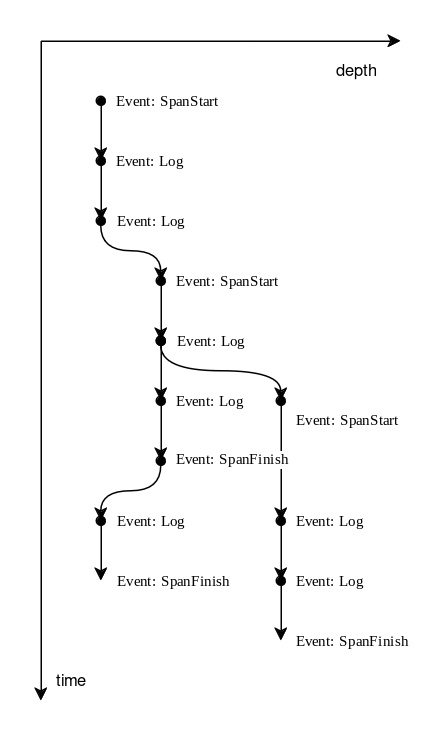

The diagram above was exported from draw.io. Its source (the exported page's mxGraphModel, read from the mxfile embedded in the PNG):
<mxGraphModel dx="478" dy="259" grid="1" gridSize="10" guides="1" tooltips="1" connect="1" arrows="1" fold="1" page="1" pageScale="1" pageWidth="850" pageHeight="1100" math="0" shadow="0">
  <root>
    <mxCell id="0" />
    <mxCell id="1" parent="0" />
    <mxCell id="pR2gU65df5QwyOfCK6Qe-17" value="" style="endArrow=classic;html=1;rounded=0;startArrow=oval;startFill=1;fontFamily=Times New Roman;fontSize=10;" edge="1" parent="1">
      <mxGeometry width="50" height="50" relative="1" as="geometry">
        <mxPoint x="200" y="280" as="sourcePoint" />
        <mxPoint x="200" y="360" as="targetPoint" />
      </mxGeometry>
    </mxCell>
    <mxCell id="pR2gU65df5QwyOfCK6Qe-18" value="Event: SpanStart" style="edgeLabel;html=1;align=center;verticalAlign=middle;resizable=0;points=[];fontFamily=Times New Roman;fontSize=10;" vertex="1" connectable="0" parent="pR2gU65df5QwyOfCK6Qe-17">
      <mxGeometry x="-0.3929" relative="1" as="geometry">
        <mxPoint x="44" y="-12" as="offset" />
      </mxGeometry>
    </mxCell>
    <mxCell id="pR2gU65df5QwyOfCK6Qe-1" value="" style="endArrow=classic;html=1;rounded=0;" edge="1" parent="1">
      <mxGeometry width="50" height="50" relative="1" as="geometry">
        <mxPoint x="40" y="40" as="sourcePoint" />
        <mxPoint x="40" y="480" as="targetPoint" />
      </mxGeometry>
    </mxCell>
    <mxCell id="pR2gU65df5QwyOfCK6Qe-2" value="time" style="edgeLabel;html=1;align=center;verticalAlign=middle;resizable=0;points=[];" vertex="1" connectable="0" parent="pR2gU65df5QwyOfCK6Qe-1">
      <mxGeometry x="0.8225" y="-1" relative="1" as="geometry">
        <mxPoint x="21" y="26" as="offset" />
      </mxGeometry>
    </mxCell>
    <mxCell id="pR2gU65df5QwyOfCK6Qe-3" value="" style="endArrow=classic;html=1;rounded=0;" edge="1" parent="1">
      <mxGeometry width="50" height="50" relative="1" as="geometry">
        <mxPoint x="40" y="40" as="sourcePoint" />
        <mxPoint x="280" y="40" as="targetPoint" />
      </mxGeometry>
    </mxCell>
    <mxCell id="pR2gU65df5QwyOfCK6Qe-4" value="depth" style="edgeLabel;html=1;align=center;verticalAlign=middle;resizable=0;points=[];" vertex="1" connectable="0" parent="pR2gU65df5QwyOfCK6Qe-3">
      <mxGeometry x="0.5899" relative="1" as="geometry">
        <mxPoint x="19" y="20" as="offset" />
      </mxGeometry>
    </mxCell>
    <mxCell id="pR2gU65df5QwyOfCK6Qe-5" value="" style="endArrow=classic;html=1;rounded=0;startArrow=oval;startFill=1;fontFamily=Times New Roman;fontSize=10;" edge="1" parent="1">
      <mxGeometry width="50" height="50" relative="1" as="geometry">
        <mxPoint x="80" y="80" as="sourcePoint" />
        <mxPoint x="80" y="120" as="targetPoint" />
      </mxGeometry>
    </mxCell>
    <mxCell id="pR2gU65df5QwyOfCK6Qe-6" value="Event: SpanStart" style="edgeLabel;html=1;align=center;verticalAlign=middle;resizable=0;points=[];fontFamily=Times New Roman;fontSize=10;" vertex="1" connectable="0" parent="pR2gU65df5QwyOfCK6Qe-5">
      <mxGeometry x="-0.3929" relative="1" as="geometry">
        <mxPoint x="44" y="-12" as="offset" />
      </mxGeometry>
    </mxCell>
    <mxCell id="pR2gU65df5QwyOfCK6Qe-7" value="" style="endArrow=classic;html=1;rounded=0;startArrow=oval;startFill=1;fontFamily=Times New Roman;fontSize=10;" edge="1" parent="1">
      <mxGeometry width="50" height="50" relative="1" as="geometry">
        <mxPoint x="80" y="120" as="sourcePoint" />
        <mxPoint x="80" y="160" as="targetPoint" />
      </mxGeometry>
    </mxCell>
    <mxCell id="pR2gU65df5QwyOfCK6Qe-8" value="Event: Log" style="edgeLabel;html=1;align=center;verticalAlign=middle;resizable=0;points=[];fontFamily=Times New Roman;fontSize=10;" vertex="1" connectable="0" parent="pR2gU65df5QwyOfCK6Qe-7">
      <mxGeometry x="-0.3929" relative="1" as="geometry">
        <mxPoint x="32" y="-12" as="offset" />
      </mxGeometry>
    </mxCell>
    <mxCell id="pR2gU65df5QwyOfCK6Qe-9" value="" style="endArrow=classic;html=1;rounded=0;startArrow=oval;startFill=1;fontFamily=Times New Roman;fontSize=10;edgeStyle=orthogonalEdgeStyle;curved=1;" edge="1" parent="1">
      <mxGeometry width="50" height="50" relative="1" as="geometry">
        <mxPoint x="80" y="160" as="sourcePoint" />
        <mxPoint x="120" y="200" as="targetPoint" />
        <Array as="points">
          <mxPoint x="80" y="180" />
          <mxPoint x="120" y="180" />
        </Array>
      </mxGeometry>
    </mxCell>
    <mxCell id="pR2gU65df5QwyOfCK6Qe-10" value="Event: Log" style="edgeLabel;html=1;align=center;verticalAlign=middle;resizable=0;points=[];fontFamily=Times New Roman;fontSize=10;" vertex="1" connectable="0" parent="pR2gU65df5QwyOfCK6Qe-9">
      <mxGeometry x="-0.3929" relative="1" as="geometry">
        <mxPoint x="28" y="-20" as="offset" />
      </mxGeometry>
    </mxCell>
    <mxCell id="pR2gU65df5QwyOfCK6Qe-13" value="" style="endArrow=classic;html=1;rounded=0;startArrow=oval;startFill=1;fontFamily=Times New Roman;fontSize=10;" edge="1" parent="1">
      <mxGeometry width="50" height="50" relative="1" as="geometry">
        <mxPoint x="120" y="200" as="sourcePoint" />
        <mxPoint x="120" y="240" as="targetPoint" />
      </mxGeometry>
    </mxCell>
    <mxCell id="pR2gU65df5QwyOfCK6Qe-14" value="Event: SpanStart" style="edgeLabel;html=1;align=center;verticalAlign=middle;resizable=0;points=[];fontFamily=Times New Roman;fontSize=10;" vertex="1" connectable="0" parent="pR2gU65df5QwyOfCK6Qe-13">
      <mxGeometry x="-0.3929" relative="1" as="geometry">
        <mxPoint x="44" y="-12" as="offset" />
      </mxGeometry>
    </mxCell>
    <mxCell id="pR2gU65df5QwyOfCK6Qe-15" value="" style="endArrow=classic;html=1;rounded=0;startArrow=oval;startFill=1;fontFamily=Times New Roman;fontSize=10;edgeStyle=orthogonalEdgeStyle;curved=1;" edge="1" parent="1">
      <mxGeometry width="50" height="50" relative="1" as="geometry">
        <mxPoint x="120" y="240" as="sourcePoint" />
        <mxPoint x="200" y="280" as="targetPoint" />
        <Array as="points">
          <mxPoint x="120" y="260" />
          <mxPoint x="200" y="260" />
        </Array>
      </mxGeometry>
    </mxCell>
    <mxCell id="pR2gU65df5QwyOfCK6Qe-16" value="Event: Log" style="edgeLabel;html=1;align=center;verticalAlign=middle;resizable=0;points=[];fontFamily=Times New Roman;fontSize=10;" vertex="1" connectable="0" parent="pR2gU65df5QwyOfCK6Qe-15">
      <mxGeometry x="-0.3929" relative="1" as="geometry">
        <mxPoint x="16" y="-20" as="offset" />
      </mxGeometry>
    </mxCell>
    <mxCell id="pR2gU65df5QwyOfCK6Qe-19" value="" style="endArrow=classic;html=1;rounded=0;startArrow=oval;startFill=1;fontFamily=Times New Roman;fontSize=10;" edge="1" parent="1">
      <mxGeometry width="50" height="50" relative="1" as="geometry">
        <mxPoint x="120" y="240" as="sourcePoint" />
        <mxPoint x="120" y="280" as="targetPoint" />
      </mxGeometry>
    </mxCell>
    <mxCell id="pR2gU65df5QwyOfCK6Qe-24" value="" style="endArrow=classic;html=1;rounded=0;startArrow=oval;startFill=1;fontFamily=Times New Roman;fontSize=10;" edge="1" parent="1">
      <mxGeometry width="50" height="50" relative="1" as="geometry">
        <mxPoint x="120" y="280" as="sourcePoint" />
        <mxPoint x="120" y="320" as="targetPoint" />
      </mxGeometry>
    </mxCell>
    <mxCell id="pR2gU65df5QwyOfCK6Qe-25" value="Event: Log" style="edgeLabel;html=1;align=center;verticalAlign=middle;resizable=0;points=[];fontFamily=Times New Roman;fontSize=10;" vertex="1" connectable="0" parent="pR2gU65df5QwyOfCK6Qe-24">
      <mxGeometry x="-0.3929" relative="1" as="geometry">
        <mxPoint x="32" y="-12" as="offset" />
      </mxGeometry>
    </mxCell>
    <mxCell id="pR2gU65df5QwyOfCK6Qe-26" value="Event: SpanFinish" style="edgeLabel;html=1;align=center;verticalAlign=middle;resizable=0;points=[];fontFamily=Times New Roman;fontSize=10;labelBorderColor=none;" vertex="1" connectable="0" parent="pR2gU65df5QwyOfCK6Qe-24">
      <mxGeometry x="-0.075" relative="1" as="geometry">
        <mxPoint x="47" y="20" as="offset" />
      </mxGeometry>
    </mxCell>
    <mxCell id="pR2gU65df5QwyOfCK6Qe-30" value="" style="endArrow=classic;html=1;rounded=0;startArrow=oval;startFill=1;fontFamily=Times New Roman;fontSize=10;edgeStyle=orthogonalEdgeStyle;curved=1;" edge="1" parent="1">
      <mxGeometry width="50" height="50" relative="1" as="geometry">
        <mxPoint x="120" y="320" as="sourcePoint" />
        <mxPoint x="80" y="360" as="targetPoint" />
        <Array as="points">
          <mxPoint x="120" y="340" />
          <mxPoint x="80" y="340" />
        </Array>
      </mxGeometry>
    </mxCell>
    <mxCell id="pR2gU65df5QwyOfCK6Qe-31" value="Event: Log" style="edgeLabel;html=1;align=center;verticalAlign=middle;resizable=0;points=[];fontFamily=Times New Roman;fontSize=10;" vertex="1" connectable="0" parent="pR2gU65df5QwyOfCK6Qe-30">
      <mxGeometry x="-0.3929" relative="1" as="geometry">
        <mxPoint x="-3" y="20" as="offset" />
      </mxGeometry>
    </mxCell>
    <mxCell id="pR2gU65df5QwyOfCK6Qe-33" value="" style="endArrow=classic;html=1;rounded=0;startArrow=oval;startFill=1;fontFamily=Times New Roman;fontSize=10;" edge="1" parent="1">
      <mxGeometry width="50" height="50" relative="1" as="geometry">
        <mxPoint x="80" y="360" as="sourcePoint" />
        <mxPoint x="80" y="400" as="targetPoint" />
      </mxGeometry>
    </mxCell>
    <mxCell id="pR2gU65df5QwyOfCK6Qe-35" value="Event: SpanFinish" style="edgeLabel;html=1;align=center;verticalAlign=middle;resizable=0;points=[];fontFamily=Times New Roman;fontSize=10;" vertex="1" connectable="0" parent="pR2gU65df5QwyOfCK6Qe-33">
      <mxGeometry x="-0.075" relative="1" as="geometry">
        <mxPoint x="48" y="21" as="offset" />
      </mxGeometry>
    </mxCell>
    <mxCell id="pR2gU65df5QwyOfCK6Qe-39" value="" style="endArrow=classic;html=1;rounded=0;startArrow=oval;startFill=1;fontFamily=Times New Roman;fontSize=10;" edge="1" parent="1">
      <mxGeometry width="50" height="50" relative="1" as="geometry">
        <mxPoint x="200" y="360" as="sourcePoint" />
        <mxPoint x="200" y="400" as="targetPoint" />
      </mxGeometry>
    </mxCell>
    <mxCell id="pR2gU65df5QwyOfCK6Qe-40" value="Event: Log" style="edgeLabel;html=1;align=center;verticalAlign=middle;resizable=0;points=[];fontFamily=Times New Roman;fontSize=10;" vertex="1" connectable="0" parent="pR2gU65df5QwyOfCK6Qe-39">
      <mxGeometry x="-0.3929" relative="1" as="geometry">
        <mxPoint x="32" y="-12" as="offset" />
      </mxGeometry>
    </mxCell>
    <mxCell id="pR2gU65df5QwyOfCK6Qe-41" value="" style="endArrow=classic;html=1;rounded=0;startArrow=oval;startFill=1;fontFamily=Times New Roman;fontSize=10;" edge="1" parent="1">
      <mxGeometry width="50" height="50" relative="1" as="geometry">
        <mxPoint x="200" y="400" as="sourcePoint" />
        <mxPoint x="200" y="440" as="targetPoint" />
      </mxGeometry>
    </mxCell>
    <mxCell id="pR2gU65df5QwyOfCK6Qe-42" value="Event: Log" style="edgeLabel;html=1;align=center;verticalAlign=middle;resizable=0;points=[];fontFamily=Times New Roman;fontSize=10;" vertex="1" connectable="0" parent="pR2gU65df5QwyOfCK6Qe-41">
      <mxGeometry x="-0.3929" relative="1" as="geometry">
        <mxPoint x="32" y="-12" as="offset" />
      </mxGeometry>
    </mxCell>
    <mxCell id="pR2gU65df5QwyOfCK6Qe-44" value="Event: SpanFinish" style="edgeLabel;html=1;align=center;verticalAlign=middle;resizable=0;points=[];fontSize=10;fontFamily=Times New Roman;" vertex="1" connectable="0" parent="pR2gU65df5QwyOfCK6Qe-41">
      <mxGeometry x="0.119" y="1" relative="1" as="geometry">
        <mxPoint x="46" y="17" as="offset" />
      </mxGeometry>
    </mxCell>
  </root>
</mxGraphModel>